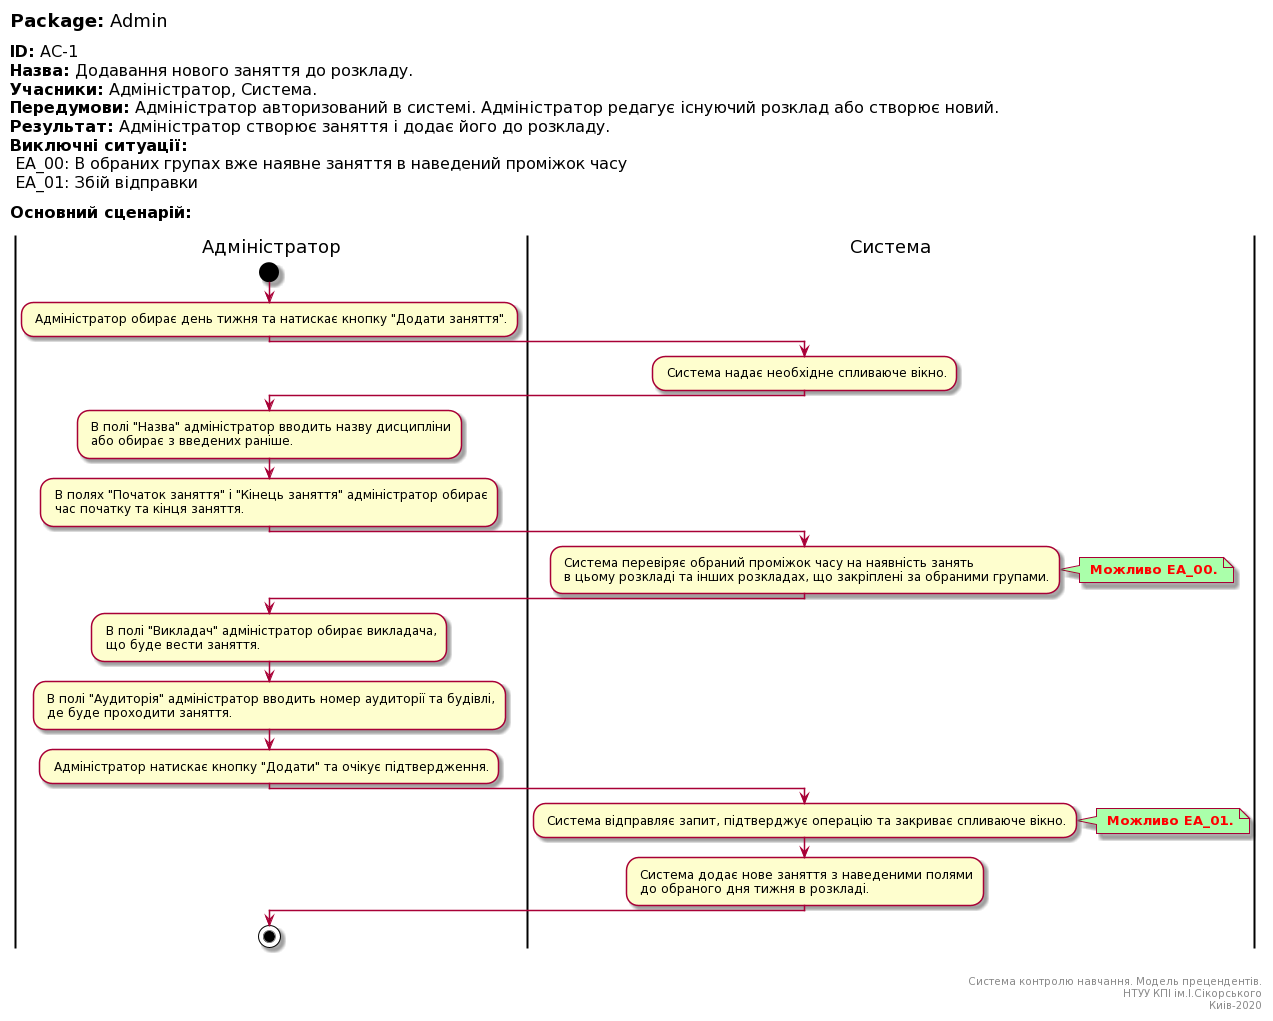

The diagram above was rendered by PlantUML. Its source (embedded in the PNG):
@startuml
left header
<font color=000 size=18><b>Package:</b> Admin

<font color=000 size=16><b>ID:</b> AC-1
<font color=000 size=16><b>Назва:</b> Додавання нового заняття до розкладу.
<font color=000 size=16><b>Учасники:</b> Адміністратор, Система.
<font color=000 size=16><b>Передумови:</b> Адміністратор авторизований в системі. Адміністратор редагує існуючий розклад або створює новий.
<font color=000 size=16><b>Результат:</b> Адміністратор створює заняття і додає його до розкладу.
<font color=000 size=16><b>Виключні ситуації:</b>
<font color=000 size=16> EA_00: В обраних групах вже наявне заняття в наведений проміжок часу
<font color=000 size=16> EA_01: Збій відправки

<font color=000 size=16><b>Основний сценарій:</b>

end header

|Адміністратор|
start
: Адміністратор обирає день тижня та натискає кнопку "Додати заняття".;

|Система|
: Система надає необхідне спливаюче вікно.;

|Адміністратор|
: В полі "Назва" адміністратор вводить назву дисципліни
 або обирає з введених раніше.;

: В полях "Початок заняття" і "Кінець заняття" адміністратор обирає
 час початку та кінця заняття.;

|Система|
: Система перевіряє обраний проміжок часу на наявність занять
 в цьому розкладі та інших розкладах, що закріплені за обраними групами.;

note right #aaffaa
<font color=red><b> Можливо EA_00.
end note

|Адміністратор|
: В полі "Викладач" адміністратор обирає викладача,
 що буде вести заняття.;

: В полі "Аудиторія" адміністратор вводить номер аудиторії та будівлі,
 де буде проходити заняття.;

: Адміністратор натискає кнопку "Додати" та очікує підтвердження.;

|Система|
: Система відправляє запит, підтверджує операцію та закриває спливаюче вікно.;

note right #aaffaa
<font color=red><b> Можливо EA_01.
end note

: Система додає нове заняття з наведеними полями 
 до обраного дня тижня в розкладі.;

|Адміністратор|
stop;

right footer


Система контролю навчання. Модель прецендентів.
НТУУ КПІ ім.І.Сікорського
Киів-2020
end footer
@enduml